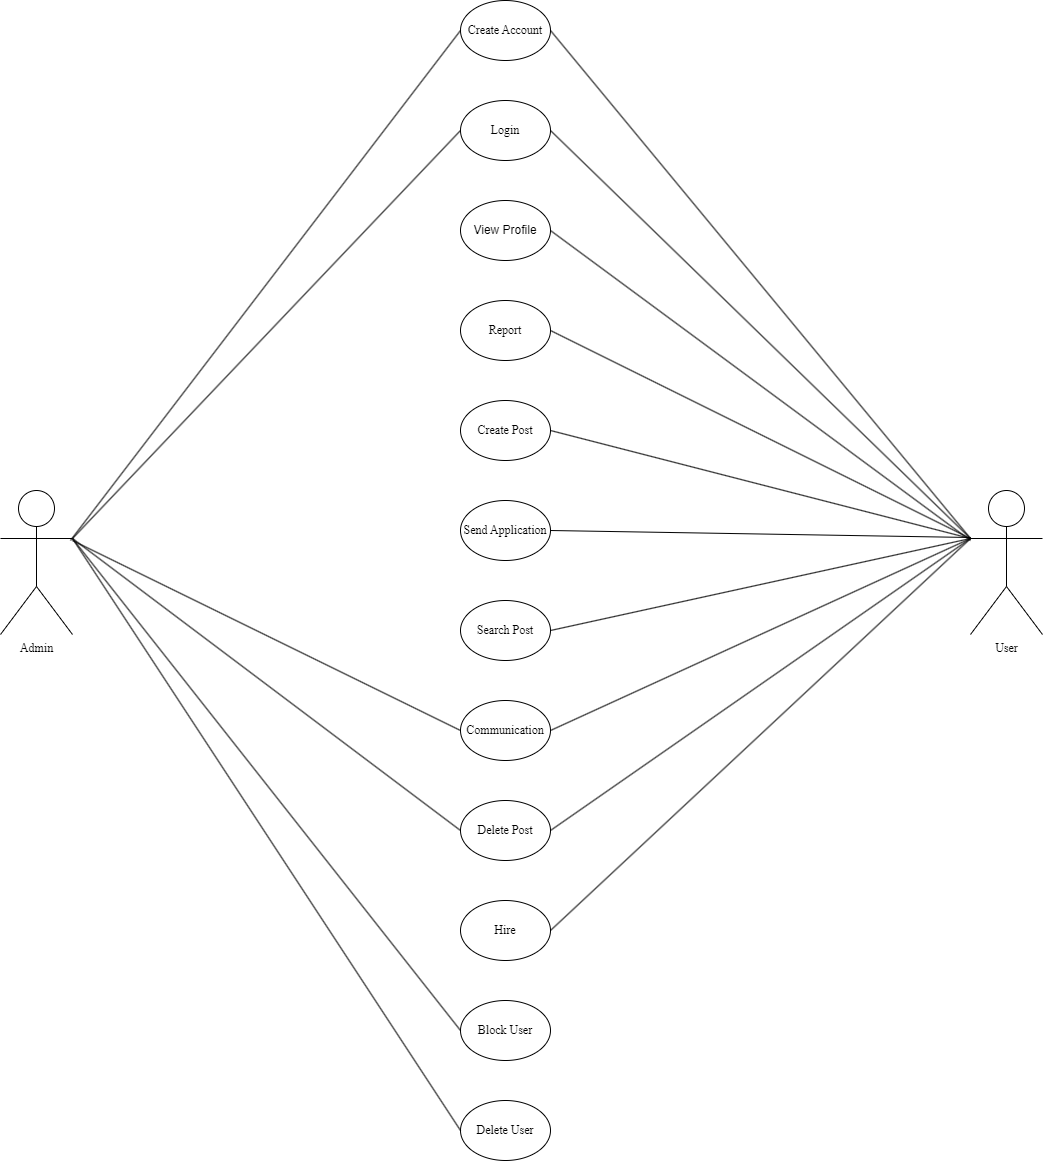

The diagram above was exported from draw.io. Its source (the exported page's mxGraphModel, read from the mxfile embedded in the PNG):
<mxGraphModel dx="2333" dy="1284" grid="1" gridSize="10" guides="1" tooltips="1" connect="1" arrows="1" fold="1" page="1" pageScale="1" pageWidth="827" pageHeight="1169" math="0" shadow="0">
  <root>
    <mxCell id="0" />
    <mxCell id="1" parent="0" />
    <mxCell id="91CZXOkGLqf2xFRuc7HA-1" value="&lt;font face=&quot;Times New Roman&quot;&gt;Admin&lt;/font&gt;" style="shape=umlActor;verticalLabelPosition=bottom;verticalAlign=top;html=1;outlineConnect=0;" vertex="1" parent="1">
      <mxGeometry x="80" y="510" width="72" height="144" as="geometry" />
    </mxCell>
    <mxCell id="91CZXOkGLqf2xFRuc7HA-2" value="&lt;font face=&quot;Times New Roman&quot;&gt;User&lt;/font&gt;" style="shape=umlActor;verticalLabelPosition=bottom;verticalAlign=top;html=1;outlineConnect=0;" vertex="1" parent="1">
      <mxGeometry x="1050" y="510" width="72" height="144" as="geometry" />
    </mxCell>
    <mxCell id="91CZXOkGLqf2xFRuc7HA-5" value="&lt;font face=&quot;Times New Roman&quot;&gt;Create Account&lt;/font&gt;" style="ellipse;whiteSpace=wrap;html=1;" vertex="1" parent="1">
      <mxGeometry x="540" y="20" width="90" height="60" as="geometry" />
    </mxCell>
    <mxCell id="91CZXOkGLqf2xFRuc7HA-12" value="&lt;font face=&quot;Times New Roman&quot;&gt;Login&lt;/font&gt;" style="ellipse;whiteSpace=wrap;html=1;" vertex="1" parent="1">
      <mxGeometry x="540" y="120" width="90" height="60" as="geometry" />
    </mxCell>
    <mxCell id="91CZXOkGLqf2xFRuc7HA-13" value="View Profile" style="ellipse;whiteSpace=wrap;html=1;" vertex="1" parent="1">
      <mxGeometry x="540" y="220" width="90" height="60" as="geometry" />
    </mxCell>
    <mxCell id="91CZXOkGLqf2xFRuc7HA-14" value="&lt;font face=&quot;Times New Roman&quot;&gt;Report&lt;/font&gt;" style="ellipse;whiteSpace=wrap;html=1;" vertex="1" parent="1">
      <mxGeometry x="540" y="320" width="90" height="60" as="geometry" />
    </mxCell>
    <mxCell id="91CZXOkGLqf2xFRuc7HA-15" value="&lt;font face=&quot;Times New Roman&quot;&gt;Create Post&lt;/font&gt;" style="ellipse;whiteSpace=wrap;html=1;" vertex="1" parent="1">
      <mxGeometry x="540" y="420" width="90" height="60" as="geometry" />
    </mxCell>
    <mxCell id="91CZXOkGLqf2xFRuc7HA-16" value="&lt;font face=&quot;Times New Roman&quot;&gt;Send Application&lt;/font&gt;" style="ellipse;whiteSpace=wrap;html=1;" vertex="1" parent="1">
      <mxGeometry x="540" y="520" width="90" height="60" as="geometry" />
    </mxCell>
    <mxCell id="91CZXOkGLqf2xFRuc7HA-17" value="&lt;font face=&quot;Times New Roman&quot;&gt;Search Post&lt;/font&gt;" style="ellipse;whiteSpace=wrap;html=1;" vertex="1" parent="1">
      <mxGeometry x="540" y="620" width="90" height="60" as="geometry" />
    </mxCell>
    <mxCell id="91CZXOkGLqf2xFRuc7HA-18" value="&lt;font face=&quot;Times New Roman&quot;&gt;Communication&lt;/font&gt;" style="ellipse;whiteSpace=wrap;html=1;" vertex="1" parent="1">
      <mxGeometry x="540" y="720" width="90" height="60" as="geometry" />
    </mxCell>
    <mxCell id="91CZXOkGLqf2xFRuc7HA-19" value="&lt;font face=&quot;Times New Roman&quot;&gt;Delete Post&lt;/font&gt;" style="ellipse;whiteSpace=wrap;html=1;" vertex="1" parent="1">
      <mxGeometry x="540" y="820" width="90" height="60" as="geometry" />
    </mxCell>
    <mxCell id="91CZXOkGLqf2xFRuc7HA-20" value="&lt;font face=&quot;Times New Roman&quot;&gt;Hire&lt;/font&gt;" style="ellipse;whiteSpace=wrap;html=1;" vertex="1" parent="1">
      <mxGeometry x="540" y="920" width="90" height="60" as="geometry" />
    </mxCell>
    <mxCell id="91CZXOkGLqf2xFRuc7HA-21" value="&lt;font face=&quot;Times New Roman&quot;&gt;Block User&lt;/font&gt;" style="ellipse;whiteSpace=wrap;html=1;" vertex="1" parent="1">
      <mxGeometry x="540" y="1020" width="90" height="60" as="geometry" />
    </mxCell>
    <mxCell id="91CZXOkGLqf2xFRuc7HA-22" value="&lt;font face=&quot;Times New Roman&quot;&gt;Delete User&lt;/font&gt;" style="ellipse;whiteSpace=wrap;html=1;" vertex="1" parent="1">
      <mxGeometry x="540" y="1120" width="90" height="60" as="geometry" />
    </mxCell>
    <mxCell id="91CZXOkGLqf2xFRuc7HA-28" value="" style="endArrow=none;html=1;rounded=0;fontFamily=Helvetica;fontSize=12;fontColor=default;entryX=0;entryY=0.5;entryDx=0;entryDy=0;" edge="1" parent="1" target="91CZXOkGLqf2xFRuc7HA-5">
      <mxGeometry width="50" height="50" relative="1" as="geometry">
        <mxPoint x="150" y="560" as="sourcePoint" />
        <mxPoint x="530" y="60" as="targetPoint" />
      </mxGeometry>
    </mxCell>
    <mxCell id="91CZXOkGLqf2xFRuc7HA-29" value="" style="endArrow=none;html=1;rounded=0;fontFamily=Helvetica;fontSize=12;fontColor=default;entryX=1;entryY=0.5;entryDx=0;entryDy=0;exitX=0;exitY=0.3333333333333333;exitDx=0;exitDy=0;exitPerimeter=0;" edge="1" parent="1" source="91CZXOkGLqf2xFRuc7HA-2" target="91CZXOkGLqf2xFRuc7HA-5">
      <mxGeometry width="50" height="50" relative="1" as="geometry">
        <mxPoint x="1060" y="506" as="sourcePoint" />
        <mxPoint x="650" y="56" as="targetPoint" />
      </mxGeometry>
    </mxCell>
    <mxCell id="91CZXOkGLqf2xFRuc7HA-30" value="" style="endArrow=none;html=1;rounded=0;fontFamily=Helvetica;fontSize=12;fontColor=default;exitX=1;exitY=0.3333333333333333;exitDx=0;exitDy=0;exitPerimeter=0;" edge="1" parent="1" source="91CZXOkGLqf2xFRuc7HA-1">
      <mxGeometry width="50" height="50" relative="1" as="geometry">
        <mxPoint x="490" y="200" as="sourcePoint" />
        <mxPoint x="540" y="150" as="targetPoint" />
      </mxGeometry>
    </mxCell>
    <mxCell id="91CZXOkGLqf2xFRuc7HA-31" value="" style="endArrow=none;html=1;rounded=0;fontFamily=Helvetica;fontSize=12;fontColor=default;entryX=1;entryY=0.5;entryDx=0;entryDy=0;exitX=0;exitY=0.3333333333333333;exitDx=0;exitDy=0;exitPerimeter=0;" edge="1" parent="1" source="91CZXOkGLqf2xFRuc7HA-2" target="91CZXOkGLqf2xFRuc7HA-12">
      <mxGeometry width="50" height="50" relative="1" as="geometry">
        <mxPoint x="720" y="300" as="sourcePoint" />
        <mxPoint x="670" y="250" as="targetPoint" />
      </mxGeometry>
    </mxCell>
    <mxCell id="91CZXOkGLqf2xFRuc7HA-34" value="" style="endArrow=none;html=1;rounded=0;fontFamily=Helvetica;fontSize=12;fontColor=default;entryX=0;entryY=0.5;entryDx=0;entryDy=0;" edge="1" parent="1" target="91CZXOkGLqf2xFRuc7HA-18">
      <mxGeometry width="50" height="50" relative="1" as="geometry">
        <mxPoint x="152" y="560" as="sourcePoint" />
        <mxPoint x="202" y="510" as="targetPoint" />
      </mxGeometry>
    </mxCell>
    <mxCell id="91CZXOkGLqf2xFRuc7HA-35" value="" style="endArrow=none;html=1;rounded=0;fontFamily=Helvetica;fontSize=12;fontColor=default;entryX=1;entryY=0.5;entryDx=0;entryDy=0;" edge="1" parent="1" target="91CZXOkGLqf2xFRuc7HA-13">
      <mxGeometry width="50" height="50" relative="1" as="geometry">
        <mxPoint x="1050" y="560" as="sourcePoint" />
        <mxPoint x="630" y="246" as="targetPoint" />
      </mxGeometry>
    </mxCell>
    <mxCell id="91CZXOkGLqf2xFRuc7HA-36" value="" style="endArrow=none;html=1;rounded=0;fontFamily=Helvetica;fontSize=12;fontColor=default;entryX=1;entryY=0.5;entryDx=0;entryDy=0;exitX=0;exitY=0.3333333333333333;exitDx=0;exitDy=0;exitPerimeter=0;" edge="1" parent="1" source="91CZXOkGLqf2xFRuc7HA-2" target="91CZXOkGLqf2xFRuc7HA-14">
      <mxGeometry width="50" height="50" relative="1" as="geometry">
        <mxPoint x="1050" y="560" as="sourcePoint" />
        <mxPoint x="630" y="344" as="targetPoint" />
      </mxGeometry>
    </mxCell>
    <mxCell id="91CZXOkGLqf2xFRuc7HA-37" value="" style="endArrow=none;html=1;rounded=0;fontFamily=Helvetica;fontSize=12;fontColor=default;exitX=0;exitY=0.3333333333333333;exitDx=0;exitDy=0;exitPerimeter=0;" edge="1" parent="1" source="91CZXOkGLqf2xFRuc7HA-2">
      <mxGeometry width="50" height="50" relative="1" as="geometry">
        <mxPoint x="1050" y="560" as="sourcePoint" />
        <mxPoint x="630" y="450" as="targetPoint" />
      </mxGeometry>
    </mxCell>
    <mxCell id="91CZXOkGLqf2xFRuc7HA-38" value="" style="endArrow=none;html=1;rounded=0;fontFamily=Helvetica;fontSize=12;fontColor=default;entryX=1;entryY=0.5;entryDx=0;entryDy=0;exitX=0;exitY=0.3333333333333333;exitDx=0;exitDy=0;exitPerimeter=0;" edge="1" parent="1" source="91CZXOkGLqf2xFRuc7HA-2" target="91CZXOkGLqf2xFRuc7HA-17">
      <mxGeometry width="50" height="50" relative="1" as="geometry">
        <mxPoint x="1050" y="857" as="sourcePoint" />
        <mxPoint x="630" y="643" as="targetPoint" />
      </mxGeometry>
    </mxCell>
    <mxCell id="91CZXOkGLqf2xFRuc7HA-39" value="" style="endArrow=none;html=1;rounded=0;fontFamily=Helvetica;fontSize=12;fontColor=default;entryX=1;entryY=0.5;entryDx=0;entryDy=0;" edge="1" parent="1" target="91CZXOkGLqf2xFRuc7HA-16">
      <mxGeometry width="50" height="50" relative="1" as="geometry">
        <mxPoint x="1050" y="557" as="sourcePoint" />
        <mxPoint x="630" y="343" as="targetPoint" />
      </mxGeometry>
    </mxCell>
    <mxCell id="91CZXOkGLqf2xFRuc7HA-40" value="" style="endArrow=none;html=1;rounded=0;fontFamily=Helvetica;fontSize=12;fontColor=default;entryX=1;entryY=0.5;entryDx=0;entryDy=0;exitX=0;exitY=0.3333333333333333;exitDx=0;exitDy=0;exitPerimeter=0;" edge="1" parent="1" source="91CZXOkGLqf2xFRuc7HA-2" target="91CZXOkGLqf2xFRuc7HA-18">
      <mxGeometry width="50" height="50" relative="1" as="geometry">
        <mxPoint x="1070" y="628" as="sourcePoint" />
        <mxPoint x="650" y="720" as="targetPoint" />
      </mxGeometry>
    </mxCell>
    <mxCell id="91CZXOkGLqf2xFRuc7HA-41" value="" style="endArrow=none;html=1;rounded=0;fontFamily=Helvetica;fontSize=12;fontColor=default;entryX=1;entryY=0.5;entryDx=0;entryDy=0;exitX=0;exitY=0.3333333333333333;exitDx=0;exitDy=0;exitPerimeter=0;" edge="1" parent="1" source="91CZXOkGLqf2xFRuc7HA-2" target="91CZXOkGLqf2xFRuc7HA-19">
      <mxGeometry width="50" height="50" relative="1" as="geometry">
        <mxPoint x="1050" y="660" as="sourcePoint" />
        <mxPoint x="630" y="852" as="targetPoint" />
      </mxGeometry>
    </mxCell>
    <mxCell id="91CZXOkGLqf2xFRuc7HA-42" value="" style="endArrow=none;html=1;rounded=0;fontFamily=Helvetica;fontSize=12;fontColor=default;entryX=1;entryY=0.5;entryDx=0;entryDy=0;exitX=0;exitY=0.3333333333333333;exitDx=0;exitDy=0;exitPerimeter=0;" edge="1" parent="1" source="91CZXOkGLqf2xFRuc7HA-2" target="91CZXOkGLqf2xFRuc7HA-20">
      <mxGeometry width="50" height="50" relative="1" as="geometry">
        <mxPoint x="1070" y="620" as="sourcePoint" />
        <mxPoint x="650" y="912" as="targetPoint" />
      </mxGeometry>
    </mxCell>
    <mxCell id="91CZXOkGLqf2xFRuc7HA-44" value="" style="endArrow=none;html=1;rounded=0;fontFamily=Helvetica;fontSize=12;fontColor=default;entryX=0;entryY=0.5;entryDx=0;entryDy=0;exitX=1;exitY=0.3333333333333333;exitDx=0;exitDy=0;exitPerimeter=0;" edge="1" parent="1" source="91CZXOkGLqf2xFRuc7HA-1" target="91CZXOkGLqf2xFRuc7HA-19">
      <mxGeometry width="50" height="50" relative="1" as="geometry">
        <mxPoint x="130" y="590" as="sourcePoint" />
        <mxPoint x="518" y="780" as="targetPoint" />
      </mxGeometry>
    </mxCell>
    <mxCell id="91CZXOkGLqf2xFRuc7HA-45" value="" style="endArrow=none;html=1;rounded=0;fontFamily=Helvetica;fontSize=12;fontColor=default;entryX=0;entryY=0.5;entryDx=0;entryDy=0;exitX=1;exitY=0.3333333333333333;exitDx=0;exitDy=0;exitPerimeter=0;" edge="1" parent="1" source="91CZXOkGLqf2xFRuc7HA-1" target="91CZXOkGLqf2xFRuc7HA-21">
      <mxGeometry width="50" height="50" relative="1" as="geometry">
        <mxPoint x="120" y="660" as="sourcePoint" />
        <mxPoint x="508" y="850" as="targetPoint" />
      </mxGeometry>
    </mxCell>
    <mxCell id="91CZXOkGLqf2xFRuc7HA-46" value="" style="endArrow=none;html=1;rounded=0;fontFamily=Helvetica;fontSize=12;fontColor=default;entryX=0;entryY=0.5;entryDx=0;entryDy=0;exitX=1;exitY=0.3333333333333333;exitDx=0;exitDy=0;exitPerimeter=0;" edge="1" parent="1" source="91CZXOkGLqf2xFRuc7HA-1" target="91CZXOkGLqf2xFRuc7HA-22">
      <mxGeometry width="50" height="50" relative="1" as="geometry">
        <mxPoint x="120" y="710" as="sourcePoint" />
        <mxPoint x="508" y="900" as="targetPoint" />
      </mxGeometry>
    </mxCell>
  </root>
</mxGraphModel>